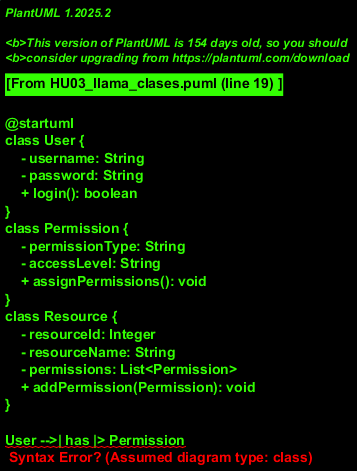

The diagram above was rendered by PlantUML. Its source (embedded in the PNG):
@startuml
class User {
    - username: String
    - password: String
    + login(): boolean
}
class Permission {
    - permissionType: String
    - accessLevel: String
    + assignPermissions(): void
}
class Resource {
    - resourceId: Integer
    - resourceName: String
    - permissions: List<Permission>
    + addPermission(Permission): void
}

User -->| has |> Permission
Permission -->| applies to |> Resource

@enduml